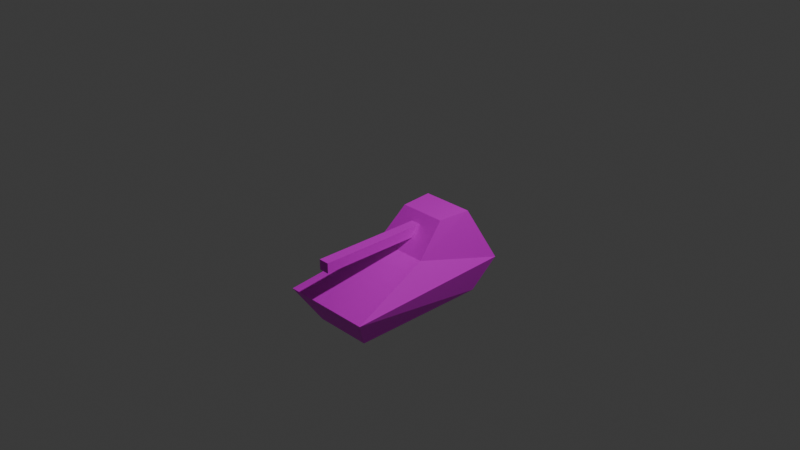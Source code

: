 # Source: stellar7a.blend  (saved by Blender 4.0.36; exported with 4.5.12 LTS)
import bpy
from mathutils import Matrix  # noqa: F401  (used for matrix-valued properties, if any)

bpy.ops.wm.read_factory_settings(use_empty=True)
scene = bpy.context.scene
scene.name = 'Scene'

# ---- collections
col_collection = bpy.data.collections.new('Collection'); scene.collection.children.link(col_collection)

# ---- images (referenced by path relative to the original .blend; pixels are not part of the script)
import os
ASSET_DIR = os.environ.get("B2B_ASSET_DIR", "")  # directory of the original .blend (textures are referenced by path, not embedded)
HERE = os.path.dirname(os.path.abspath(__file__))  # packed textures are extracted next to this script under _unpacked/

def load_image(name, relpath, width, height, colorspace="sRGB"):
    """Load a texture the original file referenced (path relative to the .blend, or extracted next to this script)."""
    p = next((c for c in (os.path.join(HERE, relpath), os.path.join(ASSET_DIR, relpath)) if relpath and os.path.exists(c)), "")
    if p:
        img = bpy.data.images.load(p, check_existing=True)
        img.name = name
    else:  # same state as the original file: an image datablock whose file is absent (Cycles renders it pink)
        img = bpy.data.images.new(name, width, height)
        img.source = "FILE"
        img.filepath = "//" + (relpath or name)
    img.colorspace_settings.name = colorspace
    return img
img_colorcube_png = load_image('colorcube.png', 'CubeObj/colorcube.png', 1024, 1024, 'sRGB')

# ---- materials (node trees are filled in below, after node groups)
mat_material = bpy.data.materials.new('Material')
mat_material.alpha_threshold = 0.0
mat_material.roughness = 0.5
mat_material.line_color = (0.0, 0.0, 0.0, 1.0)

# ---- material node trees
mat_material.use_nodes = True; mat_material.node_tree.nodes.clear()
_N = mat_material.node_tree.nodes; _L = mat_material.node_tree.links
n0 = _N.new('ShaderNodeOutputMaterial'); n0.name = 'Material Output'; n0.location = (300, 300)
n1 = _N.new('ShaderNodeBsdfPrincipled'); n1.name = 'Principled BSDF'; n1.location = (10, 300)
n1.inputs[3].default_value = 1.45
n2 = _N.new('ShaderNodeTexImage'); n2.name = 'Image Texture'; n2.location = (-355, 207)
n2.image = img_colorcube_png
n2.interpolation = 'Closest'
_L.new(n1.outputs[0], n0.inputs[0])
_L.new(n2.outputs[0], n1.inputs[0])
n0.is_active_output = True

# ---- world
world_world = bpy.data.worlds.new('World'); scene.world = world_world
world_world.use_nodes = True; world_world.node_tree.nodes.clear()
_N = world_world.node_tree.nodes; _L = world_world.node_tree.links
n0 = _N.new('ShaderNodeOutputWorld'); n0.name = 'World Output'; n0.location = (300, 300)
n1 = _N.new('ShaderNodeBackground'); n1.name = 'Background'; n1.location = (10, 300)
n1.inputs[0].default_value = (0.05088, 0.05088, 0.05088, 1.0)
_L.new(n1.outputs[0], n0.inputs[0])
n0.is_active_output = True
world_world.color = (0.05088, 0.05088, 0.05088)
world_world.use_sun_shadow = False
world_world.sun_shadow_jitter_overblur = 0.0

# ---- cameras
cam_camera = bpy.data.cameras.new('Camera')
cam_camera.clip_end = 100.0
cam_camera.ortho_scale = 7.314

# ---- lights
light_light = bpy.data.lights.new('Light', 'POINT')
light_light.transmission_factor = 0.0
light_light.energy = 1000.0
light_light.shadow_soft_size = 0.1
light_light.shadow_maximum_resolution = 0.006
light_light.use_absolute_resolution = True

# ---- meshes
me_cube = bpy.data.meshes.new('Cube')
me_cube.from_pydata([(0.3216, 0.7815, -1.0), (0.5128, -1.0, -0.6316), (0.3216, -0.7815, -1.0), (-0.3216, 0.7815, -1.0), (-0.5128, -1.0, -0.6316), (-0.3216, -0.7815, -1.0), (0.433, 1.0, -0.6316), (-0.433, 1.0, -0.6316), (-0.2917, 0.6993, -0.03588), (0.3154, 0.0, -0.3634), (-0.3154, 0.0, -0.3634), (0.2917, 0.6993, -0.03588), (0.2624, 0.3267, -0.03805), (-0.2624, 0.3267, -0.03805), (0.05903, 0.1271, -0.2342), (-0.05903, 0.1271, -0.2342), (0.05931, 0.24, -0.1218), (-0.05931, 0.24, -0.1218), (0.05903, -0.9975, -0.2342), (-0.05903, -0.9975, -0.2342), (0.05931, -0.9994, -0.1218), (-0.05931, -0.9994, -0.1218)], [], [(6, 9, 1), (4, 10, 7), (11, 9, 6), (6, 7, 8, 11), (10, 8, 7), (10, 13, 8), (14, 18, 19, 15), (12, 9, 11), (19, 18, 20, 21), (10, 9, 12, 13), (16, 20, 18, 14), (17, 21, 20, 16), (15, 19, 21, 17), (4, 1, 9, 10), (3, 5, 4, 7), (5, 2, 1, 4), (0, 6, 1, 2), (0, 3, 7, 6), (12, 11, 8, 13), (3, 0, 2, 5)])
_uv = me_cube.uv_layers.new(name='UVMap')
_uv.uv.foreach_set('vector', [0.25, 0.375, 0.2828, 0.498, 0.25, 0.625, 0.25, 0.6019, 0.2163, 0.5994, 0.2837, 0.3981, 0.8134, 0.8309, 0.7522, 0.9759, 0.6866, 0.7741, 0.8382, 0.1933, 0.6618, 0.1925, 0.6912, 0.05672, 0.81, 0.05723, 0.2463, 0.9756, 0.1864, 0.8301, 0.3136, 0.7744, 0.782, 0.5728, 0.718, 0.5033, 0.7221, 0.4272, 0.887, 0.01046, 0.887, 0.2395, 0.863, 0.2395, 0.863, 0.01046, 0.7823, 0.5036, 0.7177, 0.5725, 0.7788, 0.4275, 0.738, 0.4885, 0.762, 0.4885, 0.7621, 0.5115, 0.7379, 0.5115, 0.3108, 0.4528, 0.4392, 0.4533, 0.428, 0.5472, 0.3211, 0.5468, 0.2615, 0.6868, 0.2615, 0.8132, 0.2385, 0.8128, 0.2385, 0.7098, 0.2621, 0.1238, 0.2621, 0.25, 0.2379, 0.25, 0.2379, 0.1238, 0.7615, 0.7615, 0.7615, 0.8758, 0.7385, 0.8762, 0.7385, 0.7385, 0.0, 0.75, 0.5, 0.75, 0.5, 1.0, 0.0, 1.0, 0.7927, 0.8072, 0.792, 0.9438, 0.7073, 0.988, 0.7147, 0.762, 1.231, 0.5436, 1.362, 0.5442, 1.401, 0.6316, 1.192, 0.6307, 0.2108, 0.8064, 0.2892, 0.762, 0.2922, 0.988, 0.2078, 0.9432, 0.8151, 0.544, 0.6841, 0.5434, 0.6618, 0.456, 0.8382, 0.4568, 0.3038, 0.08727, 0.3094, 0.1632, 0.1906, 0.1627, 0.1969, 0.08681, 0.6852, 0.09053, 0.8162, 0.09109, 0.8148, 0.2503, 0.6838, 0.2497])
me_cube.materials.append(mat_material)
me_cube.use_mirror_vertex_groups = False
me_cube.update()

# ---- objects
ob_heavytank = bpy.data.objects.new('HeavyTank', me_cube)
ob_light = bpy.data.objects.new('Light', light_light)
ob_camera = bpy.data.objects.new('Camera', cam_camera)

# ---- transforms, parenting, visibility, modifiers, constraints
ob_heavytank.location = (0.0, 0.0, 0.0)
ob_heavytank.lock_rotations_4d = False
ob_heavytank.empty_display_type = 'ARROWS'
ob_heavytank.lineart.crease_threshold = 0.0
ob_light.location = (4.076, 1.005, 5.904)
ob_light.rotation_euler = (0.6503, 0.05522, 1.866)
ob_light.lock_rotations_4d = False
ob_light.empty_display_type = 'ARROWS'
ob_light.color = (0.0, 0.0, 0.0, 0.0)
ob_light.lineart.crease_threshold = 0.0
ob_camera.location = (7.359, -6.926, 4.958)
ob_camera.rotation_euler = (1.109, 0.0, 0.8149)
ob_camera.lock_rotations_4d = False
ob_camera.empty_display_type = 'ARROWS'
ob_camera.color = (0.0, 0.0, 0.0, 0.0)
ob_camera.display_type = 'WIRE'
ob_camera.lineart.crease_threshold = 0.0

# ---- collection membership
col_collection.objects.link(ob_heavytank)
col_collection.objects.link(ob_light)
col_collection.objects.link(ob_camera)

# ---- scene / render settings (as saved in the file)
scene.camera = ob_camera
scene.frame_start = 1; scene.frame_end = 250; scene.frame_set(1)
scene.render.engine = 'BLENDER_WORKBENCH'
scene.cycles.sampling_pattern = 'TABULATED_SOBOL'
bpy.context.view_layer.update()
